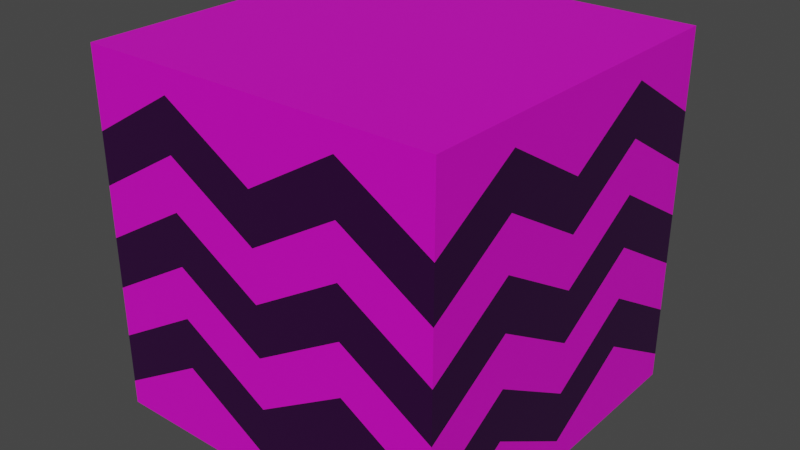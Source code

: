# Source: Cube_ZigZag.blend  (saved by Blender 2.81.16; exported with 4.5.12 LTS)
import bpy
from mathutils import Matrix  # noqa: F401  (used for matrix-valued properties, if any)

bpy.ops.wm.read_factory_settings(use_empty=True)
scene = bpy.context.scene
scene.name = 'Scene'

# ---- collections
col_collection = bpy.data.collections.new('Collection'); scene.collection.children.link(col_collection)

# ---- materials (node trees are filled in below, after node groups)
mat_base = bpy.data.materials.new('Base')
mat_base.alpha_threshold = 0.0
mat_base.use_transparent_shadow = False
mat_base.line_color = (0.0, 0.0, 0.0, 1.0)
mat_trim = bpy.data.materials.new('Trim')
mat_trim.use_transparent_shadow = False

# ---- material node trees
mat_base.use_nodes = True; mat_base.node_tree.nodes.clear()
_N = mat_base.node_tree.nodes; _L = mat_base.node_tree.links
n0 = _N.new('ShaderNodeOutputMaterial'); n0.name = 'Material Output'; n0.location = (300, 300)
n1 = _N.new('ShaderNodeBsdfPrincipled'); n1.name = 'Principled BSDF'; n1.location = (10, 300)
n1.distribution = 'GGX'
n1.subsurface_method = 'BURLEY'
n1.inputs[0].default_value = (0.0273, 0.0, 0.04014, 1.0)
n1.inputs[2].default_value = 0.4
n1.inputs[3].default_value = 1.45
n1.inputs[27].default_value = (0.0, 0.0, 0.0, 1.0)
n1.inputs[28].default_value = 1.0
_L.new(n1.outputs[0], n0.inputs[0])
n0.is_active_output = True
mat_trim.use_nodes = True; mat_trim.node_tree.nodes.clear()
_N = mat_trim.node_tree.nodes; _L = mat_trim.node_tree.links
n0 = _N.new('ShaderNodeOutputMaterial'); n0.name = 'Material Output'; n0.location = (300, 300)
n1 = _N.new('ShaderNodeBsdfPrincipled'); n1.name = 'Principled BSDF'; n1.location = (10, 300)
n1.distribution = 'GGX'
n1.subsurface_method = 'BURLEY'
n1.inputs[0].default_value = (0.8, 0.0, 0.6491, 1.0)
n1.inputs[3].default_value = 1.45
n1.inputs[27].default_value = (0.0, 0.0, 0.0, 1.0)
n1.inputs[28].default_value = 1.0
_L.new(n1.outputs[0], n0.inputs[0])
n0.is_active_output = True

# ---- world
world_world = bpy.data.worlds.new('World'); scene.world = world_world
world_world.use_nodes = True; world_world.node_tree.nodes.clear()
_N = world_world.node_tree.nodes; _L = world_world.node_tree.links
n0 = _N.new('ShaderNodeOutputWorld'); n0.name = 'World Output'; n0.location = (300, 300)
n1 = _N.new('ShaderNodeBackground'); n1.name = 'Background'; n1.location = (10, 300)
n1.inputs[0].default_value = (0.05088, 0.05088, 0.05088, 1.0)
_L.new(n1.outputs[0], n0.inputs[0])
n0.is_active_output = True
world_world.color = (0.05088, 0.05088, 0.05088)
world_world.use_sun_shadow = False
world_world.sun_shadow_jitter_overblur = 0.0

# ---- meshes
me_cube = bpy.data.meshes.new('Cube')
me_cube.from_pydata([(1.0, 2.0, 1.0), (1.0, 2.0, -1.0), (1.0, 1.192e-07, 1.0), (1.0, 5.96e-08, -1.0), (-1.0, 2.0, 1.0), (-1.0, 2.0, -1.0), (-1.0, 1.192e-07, 1.0), (-1.0, 5.96e-08, -1.0), (1.0, 2.0, 0.5643), (1.0, 2.0, 0.2786), (1.0, 2.0, -0.007143), (1.0, 2.0, -0.2929), (1.0, 2.0, -0.5786), (1.0, 2.0, -0.8643), (-1.0, 5.96e-08, -0.8643), (-1.0, 5.96e-08, -0.5786), (-1.0, 5.96e-08, -0.2929), (-1.0, 5.96e-08, -0.007143), (-1.0, 1.788e-07, 0.2786), (-1.0, 5.96e-08, 0.5643), (1.0, 1.192e-07, 0.5643), (1.0, 5.96e-08, 0.2786), (1.0, 5.96e-08, -0.007143), (1.0, 5.96e-08, -0.2929), (1.0, 5.96e-08, -0.5786), (1.0, 5.96e-08, -0.8643), (-1.0, 2.0, 0.5643), (-1.0, 2.0, 0.2786), (-1.0, 2.0, -0.007143), (-1.0, 2.0, -0.2929), (-1.0, 2.0, -0.5786), (-1.0, 2.0, -0.8643), (0.5, 2.0, -1.0), (1.192e-07, 2.0, -1.0), (-0.5, 2.0, -1.0), (0.5, 1.192e-07, 1.0), (0.0, 1.192e-07, 1.0), (-0.5, 1.192e-07, 1.0), (-0.5, 5.96e-08, -1.0), (5.96e-08, 5.96e-08, -1.0), (0.5, 5.96e-08, -1.0), (-0.5, 2.0, 1.0), (0.0, 2.0, 1.0), (0.5, 2.0, 1.0), (-0.5, 2.0, -0.5643), (0.0, 2.0, -0.8643), (0.5, 2.0, -0.5643), (-0.5, 2.0, -0.2786), (5.96e-08, 2.0, -0.5786), (0.5, 2.0, -0.2786), (-0.5, 2.0, 0.007143), (2.98e-08, 2.0, -0.2929), (0.5, 2.0, 0.007143), (-0.5, 2.0, 0.2929), (2.142e-08, 2.0, -0.007143), (0.5, 2.0, 0.2929), (-0.5, 2.0, 0.5786), (0.0, 2.0, 0.2786), (0.5, 2.0, 0.5786), (-0.5, 2.0, 0.8643), (0.0, 2.0, 0.5643), (0.5, 2.0, 0.8643), (0.5, 5.96e-08, -0.5643), (0.0, 5.96e-08, -0.8643), (-0.5, 5.96e-08, -0.5643), (0.5, 5.96e-08, -0.2786), (5.96e-08, 5.96e-08, -0.5786), (-0.5, 1.788e-07, -0.2786), (0.5, 1.192e-07, 0.007143), (2.98e-08, 5.96e-08, -0.2929), (-0.5, 1.788e-07, 0.007143), (0.5, 1.192e-07, 0.2929), (2.142e-08, 5.96e-08, -0.007143), (-0.5, 5.96e-08, 0.2929), (0.5, 1.788e-07, 0.5786), (0.0, 1.192e-07, 0.2786), (-0.5, 1.788e-07, 0.5786), (0.5, 1.192e-07, 0.8643), (0.0, 5.96e-08, 0.5643), (-0.5, 1.192e-07, 0.8643), (-1.0, 1.5, -1.0), (-1.0, 1.0, -1.0), (-1.0, 0.5, -1.0), (1.0, 1.5, 1.0), (1.0, 1.0, 1.0), (1.0, 0.5, 1.0), (-1.0, 0.5, 1.0), (-1.0, 1.0, 1.0), (-1.0, 1.5, 1.0), (1.0, 0.5, -1.0), (1.0, 1.0, -1.0), (1.0, 1.5, -1.0), (1.0, 1.5, -0.5643), (1.0, 1.0, -0.8643), (1.0, 0.5, -0.5643), (1.0, 1.5, -0.2786), (1.0, 1.0, -0.5786), (1.0, 0.5, -0.2786), (1.0, 1.5, 0.007143), (1.0, 1.0, -0.2929), (1.0, 0.5, 0.007143), (1.0, 1.5, 0.2929), (1.0, 1.0, -0.007143), (1.0, 0.5, 0.2929), (1.0, 1.5, 0.5786), (1.0, 1.0, 0.2786), (1.0, 0.5, 0.5786), (1.0, 1.5, 0.8643), (1.0, 1.0, 0.5643), (1.0, 0.5, 0.8643), (-1.0, 0.5, -0.5643), (-1.0, 1.0, -0.8643), (-1.0, 1.5, -0.5643), (-1.0, 0.5, -0.2786), (-1.0, 1.0, -0.5786), (-1.0, 1.5, -0.2786), (-1.0, 0.5, 0.007143), (-1.0, 1.0, -0.2929), (-1.0, 1.5, 0.007143), (-1.0, 0.5, 0.2929), (-1.0, 1.0, -0.007143), (-1.0, 1.5, 0.2929), (-1.0, 0.5, 0.5786), (-1.0, 1.0, 0.2786), (-1.0, 1.5, 0.5786), (-1.0, 0.5, 0.8643), (-1.0, 1.0, 0.5643), (-1.0, 1.5, 0.8643), (-0.5, 1.5, -1.0), (-0.5, 1.0, -1.0), (-0.5, 0.5, -1.0), (1.192e-07, 1.5, -1.0), (1.192e-07, 1.0, -1.0), (1.192e-07, 0.5, -1.0), (0.5, 1.5, -1.0), (0.5, 1.0, -1.0), (0.5, 0.5, -1.0), (0.5, 1.5, 1.0), (0.5, 1.0, 1.0), (0.5, 0.5, 1.0), (0.0, 1.5, 1.0), (0.0, 1.0, 1.0), (0.0, 0.5, 1.0), (-0.5, 1.5, 1.0), (-0.5, 1.0, 1.0), (-0.5, 0.5, 1.0)], [], [(145, 86, 6, 37), (79, 37, 6, 19), (127, 88, 4, 26), (136, 89, 3, 40), (109, 85, 2, 20), (61, 43, 0, 8), (32, 46, 13, 1), (46, 49, 12, 13), (49, 52, 11, 12), (52, 55, 10, 11), (55, 58, 9, 10), (58, 61, 8, 9), (89, 94, 25, 3), (94, 97, 24, 25), (97, 100, 23, 24), (100, 103, 22, 23), (103, 106, 21, 22), (106, 109, 20, 21), (80, 112, 31, 5), (112, 115, 30, 31), (115, 118, 29, 30), (118, 121, 28, 29), (121, 124, 27, 28), (124, 127, 26, 27), (38, 64, 14, 7), (64, 67, 15, 14), (67, 70, 16, 15), (70, 73, 17, 16), (73, 76, 18, 17), (76, 79, 19, 18), (21, 20, 77, 74), (74, 77, 78, 75), (75, 78, 79, 76), (22, 21, 74, 71), (71, 74, 75, 72), (72, 75, 76, 73), (23, 22, 71, 68), (68, 71, 72, 69), (69, 72, 73, 70), (24, 23, 68, 65), (65, 68, 69, 66), (66, 69, 70, 67), (25, 24, 65, 62), (62, 65, 66, 63), (63, 66, 67, 64), (3, 25, 62, 40), (40, 62, 63, 39), (39, 63, 64, 38), (27, 26, 59, 56), (56, 59, 60, 57), (57, 60, 61, 58), (28, 27, 56, 53), (53, 56, 57, 54), (54, 57, 58, 55), (29, 28, 53, 50), (50, 53, 54, 51), (51, 54, 55, 52), (30, 29, 50, 47), (47, 50, 51, 48), (48, 51, 52, 49), (31, 30, 47, 44), (44, 47, 48, 45), (45, 48, 49, 46), (5, 31, 44, 34), (34, 44, 45, 33), (33, 45, 46, 32), (26, 4, 41, 59), (59, 41, 42, 60), (60, 42, 43, 61), (82, 130, 38, 7), (130, 133, 39, 38), (133, 136, 40, 39), (20, 2, 35, 77), (77, 35, 36, 78), (78, 36, 37, 79), (85, 139, 35, 2), (139, 142, 36, 35), (142, 145, 37, 36), (42, 41, 143, 140), (140, 143, 144, 141), (141, 144, 145, 142), (43, 42, 140, 137), (137, 140, 141, 138), (138, 141, 142, 139), (0, 43, 137, 83), (83, 137, 138, 84), (84, 138, 139, 85), (33, 32, 134, 131), (131, 134, 135, 132), (132, 135, 136, 133), (34, 33, 131, 128), (128, 131, 132, 129), (129, 132, 133, 130), (5, 34, 128, 80), (80, 128, 129, 81), (81, 129, 130, 82), (18, 19, 125, 122), (122, 125, 126, 123), (123, 126, 127, 124), (17, 18, 122, 119), (119, 122, 123, 120), (120, 123, 124, 121), (16, 17, 119, 116), (116, 119, 120, 117), (117, 120, 121, 118), (15, 16, 116, 113), (113, 116, 117, 114), (114, 117, 118, 115), (14, 15, 113, 110), (110, 113, 114, 111), (111, 114, 115, 112), (7, 14, 110, 82), (82, 110, 111, 81), (81, 111, 112, 80), (9, 8, 107, 104), (104, 107, 108, 105), (105, 108, 109, 106), (10, 9, 104, 101), (101, 104, 105, 102), (102, 105, 106, 103), (11, 10, 101, 98), (98, 101, 102, 99), (99, 102, 103, 100), (12, 11, 98, 95), (95, 98, 99, 96), (96, 99, 100, 97), (13, 12, 95, 92), (92, 95, 96, 93), (93, 96, 97, 94), (1, 13, 92, 91), (91, 92, 93, 90), (90, 93, 94, 89), (8, 0, 83, 107), (107, 83, 84, 108), (108, 84, 85, 109), (32, 1, 91, 134), (134, 91, 90, 135), (135, 90, 89, 136), (19, 6, 86, 125), (125, 86, 87, 126), (126, 87, 88, 127), (41, 4, 88, 143), (143, 88, 87, 144), (144, 87, 86, 145)])
me_cube.polygons.foreach_set('material_index', [1, 1, 1, 1, 1, 1, 1, 0, 1, 0, 1, 0, 1, 0, 1, 0, 1, 0, 1, 0, 1, 0, 1, 0, 1, 0, 1, 0, 1, 0, 0, 0, 0, 1, 1, 1, 0, 0, 0, 1, 1, 1, 0, 0, 0, 1, 1, 1, 0, 0, 0, 1, 1, 1, 0, 0, 0, 1, 1, 1, 0, 0, 0, 1, 1, 1, 1, 1, 1, 1, 1, 1, 1, 1, 1, 1, 1, 1, 1, 1, 1, 1, 1, 1, 1, 1, 1, 1, 1, 1, 1, 1, 1, 1, 1, 1, 0, 0, 0, 1, 1, 1, 0, 0, 0, 1, 1, 1, 0, 0, 0, 1, 1, 1, 0, 0, 0, 1, 1, 1, 0, 0, 0, 1, 1, 1, 0, 0, 0, 1, 1, 1, 1, 1, 1, 1, 1, 1, 1, 1, 1, 1, 1, 1])
_uv = me_cube.uv_layers.new(name='UVMap')
_uv.uv.foreach_set('vector', [0.8125, 0.6875, 0.875, 0.6875, 0.875, 0.75, 0.8125, 0.75, 0.5893, 0.9375, 0.625, 0.9375, 0.625, 1.0, 0.5893, 1.0, 0.5893, 0.1875, 0.625, 0.1875, 0.625, 0.25, 0.5893, 0.25, 0.3125, 0.6875, 0.375, 0.6875, 0.375, 0.75, 0.3125, 0.75, 0.5893, 0.6875, 0.625, 0.6875, 0.625, 0.75, 0.5893, 0.75, 0.5893, 0.4375, 0.625, 0.4375, 0.625, 0.5, 0.5893, 0.5, 0.375, 0.4375, 0.4107, 0.4375, 0.4107, 0.5, 0.375, 0.5, 0.4107, 0.4375, 0.4464, 0.4375, 0.4464, 0.5, 0.4107, 0.5, 0.4464, 0.4375, 0.4821, 0.4375, 0.4821, 0.5, 0.4464, 0.5, 0.4821, 0.4375, 0.5179, 0.4375, 0.5179, 0.5, 0.4821, 0.5, 0.5179, 0.4375, 0.5536, 0.4375, 0.5536, 0.5, 0.5179, 0.5, 0.5536, 0.4375, 0.5893, 0.4375, 0.5893, 0.5, 0.5536, 0.5, 0.375, 0.6875, 0.4107, 0.6875, 0.4107, 0.75, 0.375, 0.75, 0.4107, 0.6875, 0.4464, 0.6875, 0.4464, 0.75, 0.4107, 0.75, 0.4464, 0.6875, 0.4821, 0.6875, 0.4821, 0.75, 0.4464, 0.75, 0.4821, 0.6875, 0.5179, 0.6875, 0.5179, 0.75, 0.4821, 0.75, 0.5179, 0.6875, 0.5536, 0.6875, 0.5536, 0.75, 0.5179, 0.75, 0.5536, 0.6875, 0.5893, 0.6875, 0.5893, 0.75, 0.5536, 0.75, 0.375, 0.1875, 0.4107, 0.1875, 0.4107, 0.25, 0.375, 0.25, 0.4107, 0.1875, 0.4464, 0.1875, 0.4464, 0.25, 0.4107, 0.25, 0.4464, 0.1875, 0.4821, 0.1875, 0.4821, 0.25, 0.4464, 0.25, 0.4821, 0.1875, 0.5179, 0.1875, 0.5179, 0.25, 0.4821, 0.25, 0.5179, 0.1875, 0.5536, 0.1875, 0.5536, 0.25, 0.5179, 0.25, 0.5536, 0.1875, 0.5893, 0.1875, 0.5893, 0.25, 0.5536, 0.25, 0.375, 0.9375, 0.4107, 0.9375, 0.4107, 1.0, 0.375, 1.0, 0.4107, 0.9375, 0.4464, 0.9375, 0.4464, 1.0, 0.4107, 1.0, 0.4464, 0.9375, 0.4821, 0.9375, 0.4821, 1.0, 0.4464, 1.0, 0.4821, 0.9375, 0.5179, 0.9375, 0.5179, 1.0, 0.4821, 1.0, 0.5179, 0.9375, 0.5536, 0.9375, 0.5536, 1.0, 0.5179, 1.0, 0.5536, 0.9375, 0.5893, 0.9375, 0.5893, 1.0, 0.5536, 1.0, 0.5536, 0.75, 0.5893, 0.75, 0.5893, 0.8125, 0.5536, 0.8125, 0.5536, 0.8125, 0.5893, 0.8125, 0.5893, 0.875, 0.5536, 0.875, 0.5536, 0.875, 0.5893, 0.875, 0.5893, 0.9375, 0.5536, 0.9375, 0.5179, 0.75, 0.5536, 0.75, 0.5536, 0.8125, 0.5179, 0.8125, 0.5179, 0.8125, 0.5536, 0.8125, 0.5536, 0.875, 0.5179, 0.875, 0.5179, 0.875, 0.5536, 0.875, 0.5536, 0.9375, 0.5179, 0.9375, 0.4821, 0.75, 0.5179, 0.75, 0.5179, 0.8125, 0.4821, 0.8125, 0.4821, 0.8125, 0.5179, 0.8125, 0.5179, 0.875, 0.4821, 0.875, 0.4821, 0.875, 0.5179, 0.875, 0.5179, 0.9375, 0.4821, 0.9375, 0.4464, 0.75, 0.4821, 0.75, 0.4821, 0.8125, 0.4464, 0.8125, 0.4464, 0.8125, 0.4821, 0.8125, 0.4821, 0.875, 0.4464, 0.875, 0.4464, 0.875, 0.4821, 0.875, 0.4821, 0.9375, 0.4464, 0.9375, 0.4107, 0.75, 0.4464, 0.75, 0.4464, 0.8125, 0.4107, 0.8125, 0.4107, 0.8125, 0.4464, 0.8125, 0.4464, 0.875, 0.4107, 0.875, 0.4107, 0.875, 0.4464, 0.875, 0.4464, 0.9375, 0.4107, 0.9375, 0.375, 0.75, 0.4107, 0.75, 0.4107, 0.8125, 0.375, 0.8125, 0.375, 0.8125, 0.4107, 0.8125, 0.4107, 0.875, 0.375, 0.875, 0.375, 0.875, 0.4107, 0.875, 0.4107, 0.9375, 0.375, 0.9375, 0.5536, 0.25, 0.5893, 0.25, 0.5893, 0.3125, 0.5536, 0.3125, 0.5536, 0.3125, 0.5893, 0.3125, 0.5893, 0.375, 0.5536, 0.375, 0.5536, 0.375, 0.5893, 0.375, 0.5893, 0.4375, 0.5536, 0.4375, 0.5179, 0.25, 0.5536, 0.25, 0.5536, 0.3125, 0.5179, 0.3125, 0.5179, 0.3125, 0.5536, 0.3125, 0.5536, 0.375, 0.5179, 0.375, 0.5179, 0.375, 0.5536, 0.375, 0.5536, 0.4375, 0.5179, 0.4375, 0.4821, 0.25, 0.5179, 0.25, 0.5179, 0.3125, 0.4821, 0.3125, 0.4821, 0.3125, 0.5179, 0.3125, 0.5179, 0.375, 0.4821, 0.375, 0.4821, 0.375, 0.5179, 0.375, 0.5179, 0.4375, 0.4821, 0.4375, 0.4464, 0.25, 0.4821, 0.25, 0.4821, 0.3125, 0.4464, 0.3125, 0.4464, 0.3125, 0.4821, 0.3125, 0.4821, 0.375, 0.4464, 0.375, 0.4464, 0.375, 0.4821, 0.375, 0.4821, 0.4375, 0.4464, 0.4375, 0.4107, 0.25, 0.4464, 0.25, 0.4464, 0.3125, 0.4107, 0.3125, 0.4107, 0.3125, 0.4464, 0.3125, 0.4464, 0.375, 0.4107, 0.375, 0.4107, 0.375, 0.4464, 0.375, 0.4464, 0.4375, 0.4107, 0.4375, 0.375, 0.25, 0.4107, 0.25, 0.4107, 0.3125, 0.375, 0.3125, 0.375, 0.3125, 0.4107, 0.3125, 0.4107, 0.375, 0.375, 0.375, 0.375, 0.375, 0.4107, 0.375, 0.4107, 0.4375, 0.375, 0.4375, 0.5893, 0.25, 0.625, 0.25, 0.625, 0.3125, 0.5893, 0.3125, 0.5893, 0.3125, 0.625, 0.3125, 0.625, 0.375, 0.5893, 0.375, 0.5893, 0.375, 0.625, 0.375, 0.625, 0.4375, 0.5893, 0.4375, 0.125, 0.6875, 0.1875, 0.6875, 0.1875, 0.75, 0.125, 0.75, 0.1875, 0.6875, 0.25, 0.6875, 0.25, 0.75, 0.1875, 0.75, 0.25, 0.6875, 0.3125, 0.6875, 0.3125, 0.75, 0.25, 0.75, 0.5893, 0.75, 0.625, 0.75, 0.625, 0.8125, 0.5893, 0.8125, 0.5893, 0.8125, 0.625, 0.8125, 0.625, 0.875, 0.5893, 0.875, 0.5893, 0.875, 0.625, 0.875, 0.625, 0.9375, 0.5893, 0.9375, 0.625, 0.6875, 0.6875, 0.6875, 0.6875, 0.75, 0.625, 0.75, 0.6875, 0.6875, 0.75, 0.6875, 0.75, 0.75, 0.6875, 0.75, 0.75, 0.6875, 0.8125, 0.6875, 0.8125, 0.75, 0.75, 0.75, 0.75, 0.5, 0.8125, 0.5, 0.8125, 0.5625, 0.75, 0.5625, 0.75, 0.5625, 0.8125, 0.5625, 0.8125, 0.625, 0.75, 0.625, 0.75, 0.625, 0.8125, 0.625, 0.8125, 0.6875, 0.75, 0.6875, 0.6875, 0.5, 0.75, 0.5, 0.75, 0.5625, 0.6875, 0.5625, 0.6875, 0.5625, 0.75, 0.5625, 0.75, 0.625, 0.6875, 0.625, 0.6875, 0.625, 0.75, 0.625, 0.75, 0.6875, 0.6875, 0.6875, 0.625, 0.5, 0.6875, 0.5, 0.6875, 0.5625, 0.625, 0.5625, 0.625, 0.5625, 0.6875, 0.5625, 0.6875, 0.625, 0.625, 0.625, 0.625, 0.625, 0.6875, 0.625, 0.6875, 0.6875, 0.625, 0.6875, 0.25, 0.5, 0.3125, 0.5, 0.3125, 0.5625, 0.25, 0.5625, 0.25, 0.5625, 0.3125, 0.5625, 0.3125, 0.625, 0.25, 0.625, 0.25, 0.625, 0.3125, 0.625, 0.3125, 0.6875, 0.25, 0.6875, 0.1875, 0.5, 0.25, 0.5, 0.25, 0.5625, 0.1875, 0.5625, 0.1875, 0.5625, 0.25, 0.5625, 0.25, 0.625, 0.1875, 0.625, 0.1875, 0.625, 0.25, 0.625, 0.25, 0.6875, 0.1875, 0.6875, 0.125, 0.5, 0.1875, 0.5, 0.1875, 0.5625, 0.125, 0.5625, 0.125, 0.5625, 0.1875, 0.5625, 0.1875, 0.625, 0.125, 0.625, 0.125, 0.625, 0.1875, 0.625, 0.1875, 0.6875, 0.125, 0.6875, 0.5536, 0.0, 0.5893, 0.0, 0.5893, 0.0625, 0.5536, 0.0625, 0.5536, 0.0625, 0.5893, 0.0625, 0.5893, 0.125, 0.5536, 0.125, 0.5536, 0.125, 0.5893, 0.125, 0.5893, 0.1875, 0.5536, 0.1875, 0.5179, 0.0, 0.5536, 0.0, 0.5536, 0.0625, 0.5179, 0.0625, 0.5179, 0.0625, 0.5536, 0.0625, 0.5536, 0.125, 0.5179, 0.125, 0.5179, 0.125, 0.5536, 0.125, 0.5536, 0.1875, 0.5179, 0.1875, 0.4821, 0.0, 0.5179, 0.0, 0.5179, 0.0625, 0.4821, 0.0625, 0.4821, 0.0625, 0.5179, 0.0625, 0.5179, 0.125, 0.4821, 0.125, 0.4821, 0.125, 0.5179, 0.125, 0.5179, 0.1875, 0.4821, 0.1875, 0.4464, 0.0, 0.4821, 0.0, 0.4821, 0.0625, 0.4464, 0.0625, 0.4464, 0.0625, 0.4821, 0.0625, 0.4821, 0.125, 0.4464, 0.125, 0.4464, 0.125, 0.4821, 0.125, 0.4821, 0.1875, 0.4464, 0.1875, 0.4107, 0.0, 0.4464, 0.0, 0.4464, 0.0625, 0.4107, 0.0625, 0.4107, 0.0625, 0.4464, 0.0625, 0.4464, 0.125, 0.4107, 0.125, 0.4107, 0.125, 0.4464, 0.125, 0.4464, 0.1875, 0.4107, 0.1875, 0.375, 0.0, 0.4107, 0.0, 0.4107, 0.0625, 0.375, 0.0625, 0.375, 0.0625, 0.4107, 0.0625, 0.4107, 0.125, 0.375, 0.125, 0.375, 0.125, 0.4107, 0.125, 0.4107, 0.1875, 0.375, 0.1875, 0.5536, 0.5, 0.5893, 0.5, 0.5893, 0.5625, 0.5536, 0.5625, 0.5536, 0.5625, 0.5893, 0.5625, 0.5893, 0.625, 0.5536, 0.625, 0.5536, 0.625, 0.5893, 0.625, 0.5893, 0.6875, 0.5536, 0.6875, 0.5179, 0.5, 0.5536, 0.5, 0.5536, 0.5625, 0.5179, 0.5625, 0.5179, 0.5625, 0.5536, 0.5625, 0.5536, 0.625, 0.5179, 0.625, 0.5179, 0.625, 0.5536, 0.625, 0.5536, 0.6875, 0.5179, 0.6875, 0.4821, 0.5, 0.5179, 0.5, 0.5179, 0.5625, 0.4821, 0.5625, 0.4821, 0.5625, 0.5179, 0.5625, 0.5179, 0.625, 0.4821, 0.625, 0.4821, 0.625, 0.5179, 0.625, 0.5179, 0.6875, 0.4821, 0.6875, 0.4464, 0.5, 0.4821, 0.5, 0.4821, 0.5625, 0.4464, 0.5625, 0.4464, 0.5625, 0.4821, 0.5625, 0.4821, 0.625, 0.4464, 0.625, 0.4464, 0.625, 0.4821, 0.625, 0.4821, 0.6875, 0.4464, 0.6875, 0.4107, 0.5, 0.4464, 0.5, 0.4464, 0.5625, 0.4107, 0.5625, 0.4107, 0.5625, 0.4464, 0.5625, 0.4464, 0.625, 0.4107, 0.625, 0.4107, 0.625, 0.4464, 0.625, 0.4464, 0.6875, 0.4107, 0.6875, 0.375, 0.5, 0.4107, 0.5, 0.4107, 0.5625, 0.375, 0.5625, 0.375, 0.5625, 0.4107, 0.5625, 0.4107, 0.625, 0.375, 0.625, 0.375, 0.625, 0.4107, 0.625, 0.4107, 0.6875, 0.375, 0.6875, 0.5893, 0.5, 0.625, 0.5, 0.625, 0.5625, 0.5893, 0.5625, 0.5893, 0.5625, 0.625, 0.5625, 0.625, 0.625, 0.5893, 0.625, 0.5893, 0.625, 0.625, 0.625, 0.625, 0.6875, 0.5893, 0.6875, 0.3125, 0.5, 0.375, 0.5, 0.375, 0.5625, 0.3125, 0.5625, 0.3125, 0.5625, 0.375, 0.5625, 0.375, 0.625, 0.3125, 0.625, 0.3125, 0.625, 0.375, 0.625, 0.375, 0.6875, 0.3125, 0.6875, 0.5893, 0.0, 0.625, 0.0, 0.625, 0.0625, 0.5893, 0.0625, 0.5893, 0.0625, 0.625, 0.0625, 0.625, 0.125, 0.5893, 0.125, 0.5893, 0.125, 0.625, 0.125, 0.625, 0.1875, 0.5893, 0.1875, 0.8125, 0.5, 0.875, 0.5, 0.875, 0.5625, 0.8125, 0.5625, 0.8125, 0.5625, 0.875, 0.5625, 0.875, 0.625, 0.8125, 0.625, 0.8125, 0.625, 0.875, 0.625, 0.875, 0.6875, 0.8125, 0.6875])
me_cube.materials.append(mat_base)
me_cube.materials.append(mat_trim)
me_cube.use_remesh_preserve_volume = False
me_cube.use_remesh_preserve_attributes = False
me_cube.use_mirror_vertex_groups = False
me_cube.update()

# ---- objects
ob_cube = bpy.data.objects.new('Cube', me_cube)

# ---- transforms, parenting, visibility, modifiers, constraints
ob_cube.location = (0.0, 0.0, 0.0)
ob_cube.lock_rotations_4d = False
ob_cube.empty_display_type = 'ARROWS'
ob_cube.lineart.crease_threshold = 0.0

# ---- collection membership
col_collection.objects.link(ob_cube)

# ---- scene / render settings (as saved in the file)
scene.frame_start = 1; scene.frame_end = 250; scene.frame_set(1)
scene.render.engine = 'BLENDER_EEVEE_NEXT'
scene.cycles.use_denoising = False
scene.cycles.samples = 128
scene.cycles.sampling_pattern = 'TABULATED_SOBOL'
scene.cycles.use_adaptive_sampling = False
scene.cycles.use_light_tree = False
scene.view_settings.view_transform = 'Filmic'
bpy.context.view_layer.update()

# ---- added for rendering (the .blend has no active camera and no usable light): camera, sun
cam_auto = bpy.data.cameras.new('AutoCamera')
cam_auto.lens = 50.0
cam_auto.sensor_width = 36.0
cam_auto.clip_end = 1000.0
ob_auto_camera = bpy.data.objects.new('AutoCamera', cam_auto)
scene.collection.objects.link(ob_auto_camera)
ob_auto_camera.location = (3.20507, -2.84609, 2.56406)
ob_auto_camera.rotation_euler = (1.09748, -7.21219e-08, 0.694738)
scene.camera = ob_auto_camera
light_auto_sun = bpy.data.lights.new('AutoSun', 'SUN')
light_auto_sun.energy = 3.0
light_auto_sun.angle = 0.0523599
ob_auto_sun = bpy.data.objects.new('AutoSun', light_auto_sun)
scene.collection.objects.link(ob_auto_sun)
ob_auto_sun.rotation_euler = (0.872665, 0.174533, 0.523599)
bpy.context.view_layer.update()

